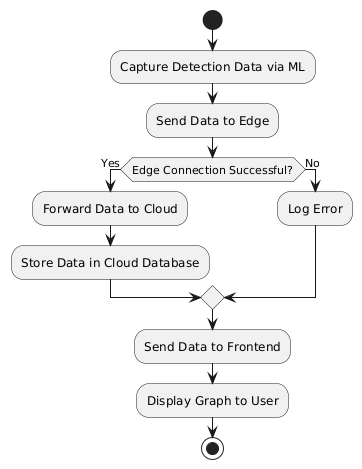

The diagram above was rendered by PlantUML. Its source (embedded in the PNG):
@startuml
start
:Capture Detection Data via ML;
:Send Data to Edge;
if (Edge Connection Successful?) then (Yes)
  :Forward Data to Cloud;
  :Store Data in Cloud Database;
else (No)
  :Log Error;
endif
:Send Data to Frontend;
:Display Graph to User;
stop
@enduml